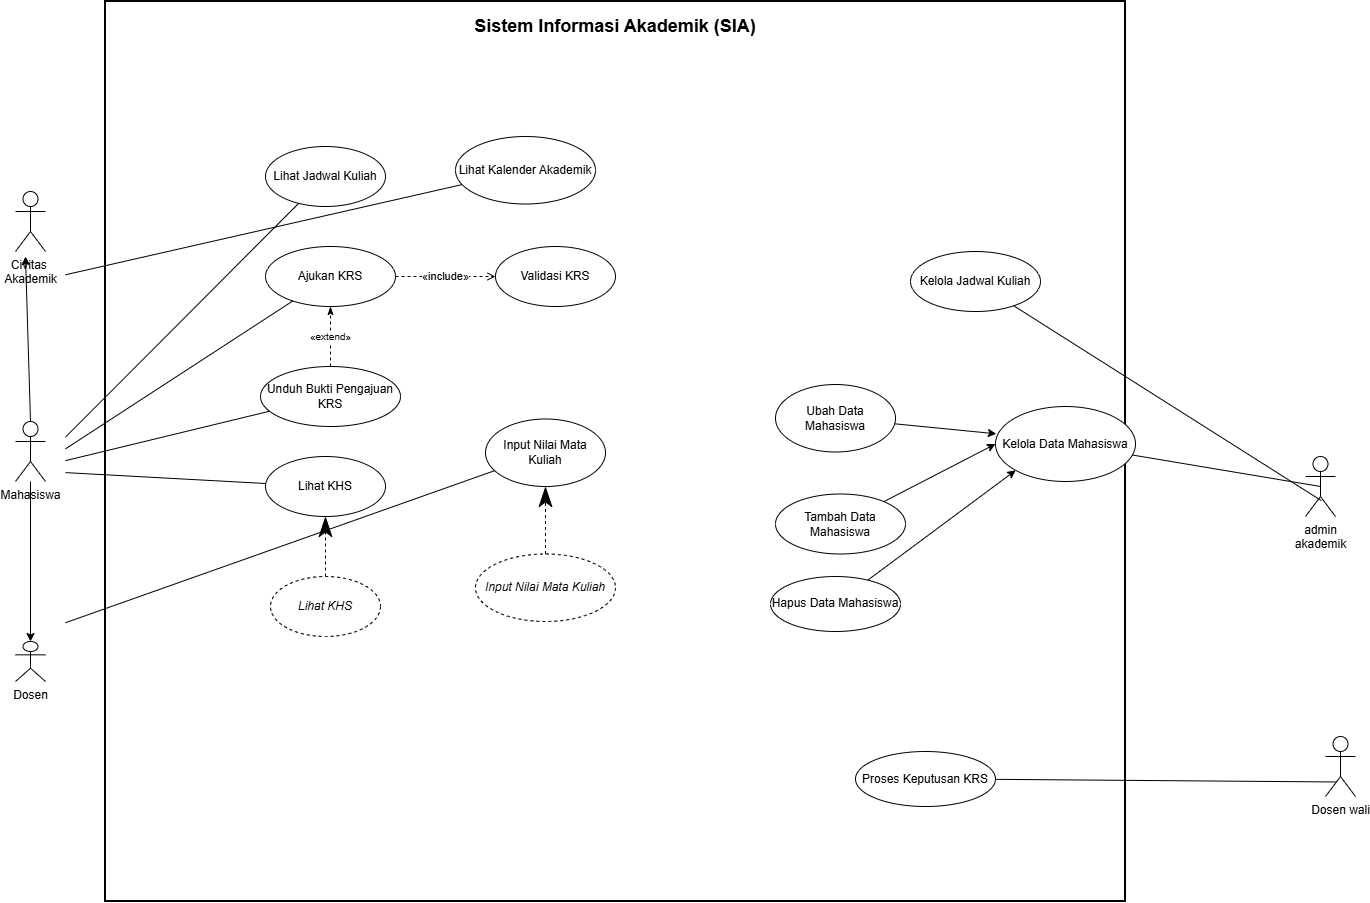

The diagram above was exported from draw.io. Its source (the exported page's mxGraphModel, read from the mxfile embedded in the PNG):
<mxGraphModel dx="1781" dy="1211" grid="1" gridSize="10" guides="1" tooltips="1" connect="1" arrows="1" fold="1" page="1" pageScale="1" pageWidth="850" pageHeight="1100" math="0" shadow="0">
  <root>
    <mxCell id="0" />
    <mxCell id="1" parent="0" />
    <mxCell id="6GTvJnVOnSGPndUv6129-1" parent="1" style="rounded=0;whiteSpace=wrap;html=1;verticalAlign=top;align=center;fontStyle=1;fontSize=18;strokeWidth=2;fillColor=none;spacingTop=8;" value="Sistem Informasi Akademik (SIA)" vertex="1">
      <mxGeometry height="900" width="1020" x="340" y="115" as="geometry" />
    </mxCell>
    <mxCell id="6GTvJnVOnSGPndUv6129-7" parent="1" style="ellipse;whiteSpace=wrap;html=1;fontSize=12;" value="Lihat Jadwal Kuliah" vertex="1">
      <mxGeometry height="60" width="120" x="500" y="260" as="geometry" />
    </mxCell>
    <mxCell id="6GTvJnVOnSGPndUv6129-8" parent="1" style="ellipse;whiteSpace=wrap;html=1;fontSize=12;" value="Kelola Jadwal Kuliah" vertex="1">
      <mxGeometry height="60" width="130" x="1145" y="365" as="geometry" />
    </mxCell>
    <mxCell id="6GTvJnVOnSGPndUv6129-9" parent="1" style="ellipse;whiteSpace=wrap;html=1;fontSize=12;" value="Ajukan KRS" vertex="1">
      <mxGeometry height="60" width="130" x="500" y="360" as="geometry" />
    </mxCell>
    <mxCell id="6GTvJnVOnSGPndUv6129-10" parent="1" style="ellipse;whiteSpace=wrap;html=1;fontSize=12;" value="Validasi KRS" vertex="1">
      <mxGeometry height="60" width="120" x="730" y="360" as="geometry" />
    </mxCell>
    <mxCell id="6GTvJnVOnSGPndUv6129-11" parent="1" style="ellipse;whiteSpace=wrap;html=1;fontSize=12;" value="Unduh Bukti Pengajuan KRS" vertex="1">
      <mxGeometry height="60" width="140" x="495" y="480" as="geometry" />
    </mxCell>
    <mxCell id="6GTvJnVOnSGPndUv6129-12" parent="1" style="ellipse;whiteSpace=wrap;html=1;fontSize=12;" value="Proses Keputusan KRS" vertex="1">
      <mxGeometry height="55" width="140" x="1090" y="865" as="geometry" />
    </mxCell>
    <mxCell id="6GTvJnVOnSGPndUv6129-13" parent="1" style="ellipse;whiteSpace=wrap;html=1;fontSize=12;" value="Lihat Kalender Akademik" vertex="1">
      <mxGeometry height="67.5" width="140" x="690" y="250" as="geometry" />
    </mxCell>
    <mxCell id="6GTvJnVOnSGPndUv6129-14" parent="1" style="ellipse;whiteSpace=wrap;html=1;fontSize=12;" value="Input Nilai Mata Kuliah" vertex="1">
      <mxGeometry height="67.5" width="120" x="720" y="532.5" as="geometry" />
    </mxCell>
    <mxCell id="6GTvJnVOnSGPndUv6129-15" parent="1" style="ellipse;whiteSpace=wrap;html=1;fontSize=12;" value="Lihat KHS" vertex="1">
      <mxGeometry height="60" width="120" x="500" y="570" as="geometry" />
    </mxCell>
    <mxCell id="6GTvJnVOnSGPndUv6129-16" parent="1" style="ellipse;whiteSpace=wrap;html=1;fontSize=12;" value="Kelola Data Mahasiswa" vertex="1">
      <mxGeometry height="75" width="140" x="1230" y="520" as="geometry" />
    </mxCell>
    <mxCell id="6GTvJnVOnSGPndUv6129-52" edge="1" parent="1" source="6GTvJnVOnSGPndUv6129-17" style="edgeStyle=none;html=1;entryX=0;entryY=0.5;entryDx=0;entryDy=0;" target="6GTvJnVOnSGPndUv6129-16">
      <mxGeometry relative="1" as="geometry" />
    </mxCell>
    <mxCell id="6GTvJnVOnSGPndUv6129-17" parent="1" style="ellipse;whiteSpace=wrap;html=1;fontSize=12;" value="Tambah Data Mahasiswa" vertex="1">
      <mxGeometry height="60" width="130" x="1010" y="607.5" as="geometry" />
    </mxCell>
    <mxCell id="6GTvJnVOnSGPndUv6129-18" parent="1" style="ellipse;whiteSpace=wrap;html=1;fontSize=12;" value="Ubah Data Mahasiswa" vertex="1">
      <mxGeometry height="67.5" width="120" x="1010" y="498" as="geometry" />
    </mxCell>
    <mxCell id="6GTvJnVOnSGPndUv6129-53" edge="1" parent="1" source="6GTvJnVOnSGPndUv6129-19" style="edgeStyle=none;html=1;entryX=0;entryY=1;entryDx=0;entryDy=0;" target="6GTvJnVOnSGPndUv6129-16">
      <mxGeometry relative="1" as="geometry" />
    </mxCell>
    <mxCell id="6GTvJnVOnSGPndUv6129-19" parent="1" style="ellipse;whiteSpace=wrap;html=1;fontSize=12;" value="Hapus Data Mahasiswa" vertex="1">
      <mxGeometry height="55" width="130" x="1005" y="690" as="geometry" />
    </mxCell>
    <mxCell id="6GTvJnVOnSGPndUv6129-20" parent="1" style="ellipse;dashed=1;whiteSpace=wrap;html=1;fontStyle=2;fontSize=12;" value="Input Nilai Mata Kuliah" vertex="1">
      <mxGeometry height="67.5" width="140" x="710" y="667.5" as="geometry" />
    </mxCell>
    <mxCell id="6GTvJnVOnSGPndUv6129-21" parent="1" style="ellipse;dashed=1;whiteSpace=wrap;html=1;fontStyle=2;fontSize=12;" value="Lihat KHS" vertex="1">
      <mxGeometry height="60" width="110" x="505" y="690" as="geometry" />
    </mxCell>
    <mxCell id="6GTvJnVOnSGPndUv6129-24" edge="1" parent="1" style="endArrow=none;startArrow=none;html=1;" target="6GTvJnVOnSGPndUv6129-7">
      <mxGeometry relative="1" as="geometry">
        <mxPoint x="300" y="550.582439" as="sourcePoint" />
      </mxGeometry>
    </mxCell>
    <mxCell id="6GTvJnVOnSGPndUv6129-25" edge="1" parent="1" source="6GTvJnVOnSGPndUv6129-54" style="endArrow=none;startArrow=none;html=1;exitX=0.53;exitY=0.736;exitDx=0;exitDy=0;exitPerimeter=0;" target="6GTvJnVOnSGPndUv6129-8">
      <mxGeometry relative="1" as="geometry">
        <mxPoint x="1524.7014925373132" y="575" as="sourcePoint" />
      </mxGeometry>
    </mxCell>
    <mxCell id="6GTvJnVOnSGPndUv6129-26" edge="1" parent="1" style="endArrow=none;startArrow=none;html=1;" target="6GTvJnVOnSGPndUv6129-9">
      <mxGeometry relative="1" as="geometry">
        <mxPoint x="300" y="562.344247" as="sourcePoint" />
      </mxGeometry>
    </mxCell>
    <mxCell id="6GTvJnVOnSGPndUv6129-27" edge="1" parent="1" source="6GTvJnVOnSGPndUv6129-11" style="endArrow=none;startArrow=none;html=1;">
      <mxGeometry relative="1" as="geometry">
        <mxPoint x="300" y="574.1428570000003" as="targetPoint" />
      </mxGeometry>
    </mxCell>
    <mxCell id="6GTvJnVOnSGPndUv6129-29" edge="1" parent="1" style="endArrow=none;startArrow=none;html=1;" target="6GTvJnVOnSGPndUv6129-13">
      <mxGeometry relative="1" as="geometry">
        <mxPoint x="300" y="388.27249400000005" as="sourcePoint" />
      </mxGeometry>
    </mxCell>
    <mxCell id="6GTvJnVOnSGPndUv6129-30" edge="1" parent="1" style="endArrow=none;startArrow=none;html=1;" target="6GTvJnVOnSGPndUv6129-14">
      <mxGeometry relative="1" as="geometry">
        <mxPoint x="300" y="736.2408759999998" as="sourcePoint" />
      </mxGeometry>
    </mxCell>
    <mxCell id="6GTvJnVOnSGPndUv6129-31" edge="1" parent="1" style="endArrow=none;startArrow=none;html=1;" target="6GTvJnVOnSGPndUv6129-15">
      <mxGeometry relative="1" as="geometry">
        <mxPoint x="300" y="586.1111110000002" as="sourcePoint" />
      </mxGeometry>
    </mxCell>
    <mxCell id="6GTvJnVOnSGPndUv6129-32" edge="1" parent="1" source="6GTvJnVOnSGPndUv6129-54" style="endArrow=none;startArrow=none;html=1;exitX=0.5;exitY=0.5;exitDx=0;exitDy=0;exitPerimeter=0;" target="6GTvJnVOnSGPndUv6129-16">
      <mxGeometry relative="1" as="geometry">
        <mxPoint x="1520" y="613.5110874514219" as="sourcePoint" />
      </mxGeometry>
    </mxCell>
    <mxCell id="6GTvJnVOnSGPndUv6129-33" edge="1" parent="1" source="6GTvJnVOnSGPndUv6129-9" style="dashed=1;endArrow=open;endFill=0;html=1;fontSize=11;labelBackgroundColor=#ffffff;" target="6GTvJnVOnSGPndUv6129-10" value="«include»">
      <mxGeometry relative="1" as="geometry" />
    </mxCell>
    <mxCell id="6GTvJnVOnSGPndUv6129-34" edge="1" parent="1" source="6GTvJnVOnSGPndUv6129-11" style="dashed=1;endArrow=classicThin;endFill=1;html=1;fontSize=10;labelBackgroundColor=#ffffff;" target="6GTvJnVOnSGPndUv6129-9" value="«extend»">
      <mxGeometry relative="1" as="geometry" />
    </mxCell>
    <mxCell id="6GTvJnVOnSGPndUv6129-38" edge="1" parent="1" source="6GTvJnVOnSGPndUv6129-20" style="dashed=1;endArrow=classicThin;endFill=1;endSize=18;html=1;" target="6GTvJnVOnSGPndUv6129-14">
      <mxGeometry relative="1" as="geometry" />
    </mxCell>
    <mxCell id="6GTvJnVOnSGPndUv6129-39" edge="1" parent="1" source="6GTvJnVOnSGPndUv6129-21" style="dashed=1;endArrow=classicThin;endFill=1;endSize=18;html=1;" target="6GTvJnVOnSGPndUv6129-15">
      <mxGeometry relative="1" as="geometry" />
    </mxCell>
    <mxCell id="6GTvJnVOnSGPndUv6129-40" parent="1" style="shape=umlActor;verticalLabelPosition=bottom;verticalAlign=top;html=1;" value="Civitas&amp;nbsp;&lt;div&gt;Akademik&lt;/div&gt;" vertex="1">
      <mxGeometry height="60" width="30" x="250" y="305" as="geometry" />
    </mxCell>
    <mxCell id="6GTvJnVOnSGPndUv6129-46" edge="1" parent="1" source="6GTvJnVOnSGPndUv6129-41" style="edgeStyle=none;html=1;exitX=0.5;exitY=0;exitDx=0;exitDy=0;exitPerimeter=0;">
      <mxGeometry relative="1" as="geometry">
        <mxPoint x="260" y="370" as="targetPoint" />
      </mxGeometry>
    </mxCell>
    <mxCell id="6GTvJnVOnSGPndUv6129-41" parent="1" style="shape=umlActor;verticalLabelPosition=bottom;verticalAlign=top;html=1;" value="Mahasiswa" vertex="1">
      <mxGeometry height="60" width="30" x="250" y="535" as="geometry" />
    </mxCell>
    <mxCell id="6GTvJnVOnSGPndUv6129-45" parent="1" style="shape=umlActor;verticalLabelPosition=bottom;verticalAlign=top;html=1;" value="Dosen" vertex="1">
      <mxGeometry height="40" width="30" x="250" y="755" as="geometry" />
    </mxCell>
    <mxCell id="6GTvJnVOnSGPndUv6129-48" edge="1" parent="1" source="6GTvJnVOnSGPndUv6129-41" style="edgeStyle=none;html=1;entryX=0.5;entryY=0;entryDx=0;entryDy=0;entryPerimeter=0;" target="6GTvJnVOnSGPndUv6129-45">
      <mxGeometry relative="1" as="geometry" />
    </mxCell>
    <mxCell id="6GTvJnVOnSGPndUv6129-51" edge="1" parent="1" source="6GTvJnVOnSGPndUv6129-18" style="edgeStyle=none;html=1;entryX=0.006;entryY=0.364;entryDx=0;entryDy=0;entryPerimeter=0;" target="6GTvJnVOnSGPndUv6129-16">
      <mxGeometry relative="1" as="geometry" />
    </mxCell>
    <mxCell id="6GTvJnVOnSGPndUv6129-54" parent="1" style="shape=umlActor;verticalLabelPosition=bottom;verticalAlign=top;html=1;" value="admin&lt;div&gt;akademik&lt;/div&gt;" vertex="1">
      <mxGeometry height="60" width="30" x="1540" y="570" as="geometry" />
    </mxCell>
    <mxCell id="6GTvJnVOnSGPndUv6129-55" parent="1" style="shape=umlActor;verticalLabelPosition=bottom;verticalAlign=top;html=1;" value="Dosen wali" vertex="1">
      <mxGeometry height="60" width="30" x="1560" y="850" as="geometry" />
    </mxCell>
    <mxCell id="6GTvJnVOnSGPndUv6129-56" edge="1" parent="1" source="6GTvJnVOnSGPndUv6129-12" style="edgeStyle=none;html=1;entryX=0.378;entryY=0.758;entryDx=0;entryDy=0;entryPerimeter=0;startArrow=none;startFill=0;endArrow=none;endFill=0;" target="6GTvJnVOnSGPndUv6129-55">
      <mxGeometry relative="1" as="geometry" />
    </mxCell>
  </root>
</mxGraphModel>